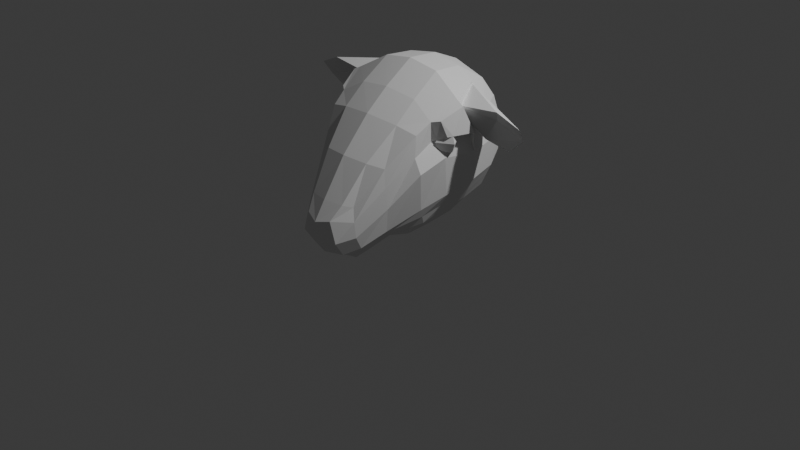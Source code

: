 # Source: BaseSheepHead.blend  (saved by Blender 5.2.45; exported with 4.5.12 LTS)
import bpy
from mathutils import Matrix  # noqa: F401  (used for matrix-valued properties, if any)

bpy.ops.wm.read_factory_settings(use_empty=True)
scene = bpy.context.scene
scene.name = 'Scene'

# ---- collections
col_collection = bpy.data.collections.new('Collection'); scene.collection.children.link(col_collection)

# ---- world
world_world = bpy.data.worlds.new('World'); scene.world = world_world
world_world.use_nodes = True; world_world.node_tree.nodes.clear()
_N = world_world.node_tree.nodes; _L = world_world.node_tree.links
n0 = _N.new('ShaderNodeOutputWorld'); n0.name = 'World Output'; n0.location = (200, 100)
n1 = _N.new('ShaderNodeBackground'); n1.name = 'Background'; n1.location = (-200, 100)
n1.inputs[0].default_value = (0.05088, 0.05088, 0.05088, 1.0)
_L.new(n1.outputs[0], n0.inputs[0])
n0.is_active_output = True
world_world.color = (0.05088, 0.05088, 0.05088)
world_world.sun_shadow_jitter_overblur = 0.0

# ---- cameras
cam_camera = bpy.data.cameras.new('Camera')
cam_camera.clip_end = 100.0
cam_camera.ortho_scale = 7.314

# ---- lights
light_light = bpy.data.lights.new('Light', 'POINT')
light_light.energy = 1000.0
light_light.shadow_soft_size = 0.1

# ---- meshes
me_sphere = bpy.data.meshes.new('Sphere')
me_sphere.from_pydata([(0.6235, -0.126, 0.2711), (0.4528, 0.8332, -0.3131), (0.4528, 0.6778, 0.6748), (0.4845, -0.1331, -0.6058), (0.5753, -0.3276, 0.3784), (0.0, 0.7783, 0.741), (0.5178, 0.7815, 0.4852), (0.6725, 0.08908, 0.3625), (0.5504, 0.8637, 0.1978), (0.5178, 0.8736, -0.1009), (0.7413, -0.02028, 0.1798), (0.7782, -0.02868, 0.2711), (0.5178, 0.06192, -0.537), (0.5504, 0.3521, -0.4725), (0.5178, 0.6436, -0.4167), (0.5336, 0.4476, 0.6879), (0.681, 0.1638, 0.5746), (0.6103, -0.1751, 0.4827), (0.5713, -0.3366, 0.1547), (0.643, -0.3311, 0.007081), (0.5541, -0.2373, -0.4127), (0.0, -0.2142, -0.7954), (0.3249, -0.1824, -0.7621), (0.3545, -0.3698, 0.43), (0.0, -0.4126, 0.4661), (0.0, 1.095, -0.1635), (0.0, 1.1, 0.1746), (0.0, 0.9914, 0.4947), (0.6569, 0.623, -0.1601), (0.704, 0.5907, 0.1549), (0.6548, 0.4979, 0.484), (0.704, 0.311, -0.2114), (0.7554, 0.2616, 0.1032), (0.6911, 0.2244, 0.4412), (0.6569, 0.004165, -0.2952), (0.6904, -0.05708, 0.1179), (0.5823, -0.1372, 0.2704), (0.2278, -0.7799, -0.8458), (0.0, -0.8101, -0.8752), (0.2631, -0.6868, -0.801), (0.3116, -0.7885, -0.7155), (0.336, -0.8701, -0.5709), (0.324, -0.8802, -0.4104), (0.2754, -0.8423, -0.2831), (0.3403, 0.3869, -0.6941), (0.3233, 0.07519, -0.7469), (0.0, 0.8362, -0.5407), (0.0, 0.3955, -0.7486), (0.0, 0.06523, -0.7929), (0.3529, -0.141, 0.6281), (0.3403, 0.1547, 0.834), (0.3233, 0.4699, 0.8134), (0.0, -0.1656, 0.6749), (0.0, 0.1462, 0.8884), (0.0, 0.4785, 0.8683), (0.4307, -0.5876, 0.07766), (0.4585, -0.6093, -0.1042), (0.4598, -0.5809, -0.3263), (0.4223, -0.557, -0.5764), (0.3504, -0.454, -0.6769), (0.0, -0.4485, -0.7679), (0.2408, -0.4199, -0.7357), (0.2705, -0.6731, 0.1088), (0.0, -0.7168, 0.1268), (0.2046, -0.9249, -0.2606), (0.0, -0.9658, -0.252), (0.2176, -0.9349, -0.7706), (0.2289, -1.035, -0.6203), (0.1541, -1.035, -0.4091), (0.0, -0.9829, -0.7946), (0.0, -1.09, -0.6369), (0.0, -1.087, -0.4461), (0.5178, 0.4656, 0.7152), (0.6782, 0.106, 0.6437), (0.6569, 0.5248, 0.4646), (0.704, 0.2121, 0.4177), (1.366, 0.1928, 0.5173), (1.109, 0.1625, 0.6275), (1.11, 0.3522, 0.1874), (0.8181, 0.346, 0.2353), (0.9668, 0.331, 0.4625), (0.5925, 0.4721, 0.5889), (1.338, 0.2834, 0.3753), (0.6835, 0.1788, 0.5416), (0.4846, 0.853, -0.2091), (0.5186, -0.1842, -0.5111), (0.0, 1.03, -0.3163), (0.586, 0.0336, -0.4184), (0.6257, 0.332, -0.3445), (0.586, 0.6335, -0.2909), (0.2869, -0.7045, -0.7591), (0.4074, -0.5249, -0.5988), (0.0, -0.8484, -0.8337), (0.2122, -0.8081, -0.8073), (0.755, 0.09663, 0.6062), (0.6859, -0.1204, 0.4966), (0.8492, 0.1618, 0.3584), (0.7231, -0.06972, 0.3353), (0.6024, -0.07943, 0.2948), (0.6244, -0.1171, 0.2898), (0.6256, -0.117, 0.2933), (0.6042, -0.09528, 0.2711), (0.6294, -0.09997, 0.2068), (0.658, 0.0801, 0.3621), (0.6589, 0.08054, 0.3625), (0.6741, 0.09633, 0.3445), (0.6705, 0.08055, 0.3661), (0.7002, 0.09519, 0.2711), (0.6979, 0.09191, 0.2838), (0.7477, -0.02175, 0.3466), (0.7495, -0.02113, 0.3402), (0.7171, 0.01892, 0.3612), (0.7092, 0.03073, 0.3625), (0.7019, 0.04233, 0.1798), (0.6943, -0.009579, 0.1598), (0.7481, -0.02384, 0.3399), (0.721, -0.03937, 0.3442), (0.6306, -0.1141, 0.2927), (0.6925, -0.01674, 0.1628), (0.6543, -0.07501, 0.1798), (-0.6235, -0.126, 0.2711), (-0.4528, 0.8332, -0.3131), (-0.4528, 0.6778, 0.6748), (-0.4845, -0.1331, -0.6058), (-0.5753, -0.3276, 0.3784), (-0.5178, 0.7815, 0.4852), (-0.6725, 0.08908, 0.3625), (-0.5504, 0.8637, 0.1978), (-0.5178, 0.8736, -0.1009), (-0.7413, -0.02028, 0.1798), (-0.7782, -0.02868, 0.2711), (-0.5178, 0.06192, -0.537), (-0.5504, 0.3521, -0.4725), (-0.5178, 0.6436, -0.4167), (-0.5336, 0.4476, 0.6879), (-0.681, 0.1638, 0.5746), (-0.6103, -0.1751, 0.4827), (-0.5713, -0.3366, 0.1547), (-0.643, -0.3311, 0.007081), (-0.5541, -0.2373, -0.4127), (-0.3249, -0.1824, -0.7621), (-0.3545, -0.3698, 0.43), (-0.6569, 0.623, -0.1601), (-0.704, 0.5907, 0.1549), (-0.6548, 0.4979, 0.484), (-0.704, 0.311, -0.2114), (-0.7554, 0.2616, 0.1032), (-0.6911, 0.2244, 0.4412), (-0.6569, 0.004165, -0.2952), (-0.6904, -0.05708, 0.1179), (-0.5823, -0.1372, 0.2704), (-0.2278, -0.7799, -0.8458), (-0.2631, -0.6868, -0.801), (-0.3116, -0.7885, -0.7155), (-0.336, -0.8701, -0.5709), (-0.324, -0.8802, -0.4104), (-0.2754, -0.8423, -0.2831), (-0.3403, 0.3869, -0.6941), (-0.3233, 0.07519, -0.7469), (-0.3529, -0.141, 0.6281), (-0.3403, 0.1547, 0.834), (-0.3233, 0.4699, 0.8134), (-0.4307, -0.5876, 0.07766), (-0.4585, -0.6093, -0.1042), (-0.4598, -0.5809, -0.3263), (-0.4223, -0.557, -0.5764), (-0.3504, -0.454, -0.6769), (-0.2408, -0.4199, -0.7357), (-0.2705, -0.6731, 0.1088), (-0.2046, -0.9249, -0.2606), (-0.2176, -0.9349, -0.7706), (-0.2289, -1.035, -0.6203), (-0.1541, -1.035, -0.4091), (-0.5178, 0.4656, 0.7152), (-0.6782, 0.106, 0.6437), (-0.6569, 0.5248, 0.4646), (-0.704, 0.2121, 0.4177), (-1.366, 0.1928, 0.5173), (-1.109, 0.1625, 0.6275), (-1.11, 0.3522, 0.1874), (-0.8181, 0.346, 0.2353), (-0.9668, 0.331, 0.4625), (-0.5925, 0.4721, 0.5889), (-1.338, 0.2834, 0.3753), (-0.6835, 0.1788, 0.5416), (-0.4846, 0.853, -0.2091), (-0.5186, -0.1842, -0.5111), (-0.586, 0.0336, -0.4184), (-0.6257, 0.332, -0.3445), (-0.586, 0.6335, -0.2909), (-0.2869, -0.7045, -0.7591), (-0.4074, -0.5249, -0.5988), (-0.2122, -0.8081, -0.8073), (-0.755, 0.09663, 0.6062), (-0.6859, -0.1204, 0.4966), (-0.8492, 0.1618, 0.3584), (-0.7231, -0.06972, 0.3353), (-0.6024, -0.07943, 0.2948), (-0.6244, -0.1171, 0.2898), (-0.6256, -0.117, 0.2933), (-0.6042, -0.09528, 0.2711), (-0.6294, -0.09997, 0.2068), (-0.658, 0.0801, 0.3621), (-0.6589, 0.08054, 0.3625), (-0.6741, 0.09633, 0.3445), (-0.6705, 0.08055, 0.3661), (-0.7002, 0.09519, 0.2711), (-0.6979, 0.09191, 0.2838), (-0.7477, -0.02175, 0.3466), (-0.7495, -0.02113, 0.3402), (-0.7171, 0.01892, 0.3612), (-0.7092, 0.03073, 0.3625), (-0.7019, 0.04233, 0.1798), (-0.6943, -0.009579, 0.1598), (-0.7481, -0.02384, 0.3399), (-0.721, -0.03937, 0.3442), (-0.6306, -0.1141, 0.2927), (-0.6925, -0.01674, 0.1628), (-0.6543, -0.07501, 0.1798)], [], [(0, 100, 99, 98, 101), (101, 102, 0), (105, 103, 104, 7), (106, 7, 104), (107, 108, 105, 7, 112, 111, 110, 109, 11), (114, 113, 10), (7, 106, 112), (113, 107, 11, 10), (116, 117, 100, 0, 11, 109, 115), (10, 119, 118, 114), (0, 102, 119, 10, 11), (6, 27, 5, 2), (8, 26, 27, 6), (9, 25, 26, 8), (84, 86, 25, 9), (31, 28, 29, 32), (32, 29, 74, 75), (34, 31, 32, 35), (113, 35, 32), (89, 84, 9, 28), (28, 9, 8, 29), (29, 8, 6, 74), (74, 6, 2, 72), (78, 30, 81, 82), (95, 117, 97), (18, 36, 17, 4), (19, 35, 36, 18), (20, 34, 35, 19), (85, 87, 34, 20), (87, 88, 31, 34), (88, 89, 28, 31), (56, 18, 4, 55), (61, 22, 3, 59), (60, 21, 22, 61), (91, 85, 20, 58), (58, 20, 19, 57), (62, 23, 24, 63), (57, 19, 18, 56), (55, 4, 23, 62), (46, 44, 47), (47, 44, 45, 48), (46, 1, 14), (46, 14, 13, 44), (44, 13, 12, 45), (45, 12, 3, 22), (48, 45, 22, 21), (52, 49, 50, 53), (53, 50, 51, 54), (23, 4, 17, 49), (49, 17, 73, 50), (50, 73, 72, 51), (51, 72, 2, 5), (54, 51, 5), (24, 23, 49, 52), (40, 58, 57, 41), (64, 62, 63, 65), (41, 57, 56, 42), (43, 55, 62, 64), (42, 56, 55, 43), (37, 61, 59, 39), (38, 60, 61, 37), (90, 91, 58, 40), (69, 66, 67, 70), (70, 67, 68, 71), (93, 90, 40, 66), (66, 40, 41, 67), (67, 41, 42, 68), (68, 42, 43, 64), (71, 68, 64, 65), (92, 93, 66, 69), (73, 16, 15, 72), (74, 30, 33, 75), (72, 15, 81, 74), (75, 33, 83), (79, 78, 82, 80), (76, 15, 16, 77), (77, 16, 83, 80), (79, 33, 30, 78), (30, 74, 81), (76, 82, 81, 15), (73, 75, 83, 16), (77, 80, 82, 76), (79, 80, 83, 33), (38, 37, 93, 92), (37, 39, 90, 93), (39, 59, 91, 90), (59, 3, 85, 91), (13, 14, 89, 88), (12, 13, 88, 87), (3, 12, 87, 85), (14, 1, 84, 89), (1, 46, 86, 84), (96, 109, 110), (94, 73, 17, 95), (98, 99, 36), (97, 117, 116), (112, 106, 96), (96, 75, 73, 94), (96, 75, 32), (100, 36, 99), (36, 100, 17), (17, 117, 95), (100, 117, 17), (105, 75, 103), (36, 101, 98), (36, 102, 101), (105, 108, 75), (75, 107, 32), (107, 75, 108), (35, 102, 36), (119, 35, 118), (118, 35, 114), (35, 119, 102), (113, 32, 107), (114, 35, 113), (109, 97, 115), (97, 116, 115), (111, 96, 110), (75, 104, 103), (75, 106, 104), (111, 112, 96), (96, 106, 75), (97, 109, 96, 94, 95), (120, 200, 197, 198, 199), (200, 120, 201), (204, 126, 203, 202), (205, 203, 126), (206, 130, 208, 209, 210, 211, 126, 204, 207), (213, 129, 212), (126, 211, 205), (212, 129, 130, 206), (215, 214, 208, 130, 120, 199, 216), (129, 213, 217, 218), (120, 130, 129, 218, 201), (125, 122, 5, 27), (127, 125, 27, 26), (128, 127, 26, 25), (185, 128, 25, 86), (145, 146, 143, 142), (146, 176, 175, 143), (148, 149, 146, 145), (212, 146, 149), (189, 142, 128, 185), (142, 143, 127, 128), (143, 175, 125, 127), (175, 173, 122, 125), (179, 183, 182, 144), (194, 196, 216), (137, 124, 136, 150), (138, 137, 150, 149), (139, 138, 149, 148), (186, 139, 148, 187), (187, 148, 145, 188), (188, 145, 142, 189), (163, 162, 124, 137), (167, 166, 123, 140), (60, 167, 140, 21), (191, 165, 139, 186), (165, 164, 138, 139), (168, 63, 24, 141), (164, 163, 137, 138), (162, 168, 141, 124), (46, 47, 157), (47, 48, 158, 157), (46, 133, 121), (46, 157, 132, 133), (157, 158, 131, 132), (158, 140, 123, 131), (48, 21, 140, 158), (52, 53, 160, 159), (53, 54, 161, 160), (141, 159, 136, 124), (159, 160, 174, 136), (160, 161, 173, 174), (161, 5, 122, 173), (54, 5, 161), (24, 52, 159, 141), (153, 154, 164, 165), (169, 65, 63, 168), (154, 155, 163, 164), (156, 169, 168, 162), (155, 156, 162, 163), (151, 152, 166, 167), (38, 151, 167, 60), (190, 153, 165, 191), (69, 70, 171, 170), (70, 71, 172, 171), (192, 170, 153, 190), (170, 171, 154, 153), (171, 172, 155, 154), (172, 169, 156, 155), (71, 65, 169, 172), (92, 69, 170, 192), (174, 173, 134, 135), (175, 176, 147, 144), (173, 175, 182, 134), (176, 184, 147), (180, 181, 183, 179), (177, 178, 135, 134), (178, 181, 184, 135), (180, 179, 144, 147), (144, 182, 175), (177, 134, 182, 183), (174, 135, 184, 176), (178, 177, 183, 181), (180, 147, 184, 181), (38, 92, 192, 151), (151, 192, 190, 152), (152, 190, 191, 166), (166, 191, 186, 123), (132, 188, 189, 133), (131, 187, 188, 132), (123, 186, 187, 131), (133, 189, 185, 121), (121, 185, 86, 46), (195, 209, 208), (193, 194, 136, 174), (197, 150, 198), (196, 215, 216), (211, 195, 205), (195, 193, 174, 176), (195, 146, 176), (199, 198, 150), (150, 136, 199), (136, 194, 216), (199, 136, 216), (204, 202, 176), (150, 197, 200), (150, 200, 201), (204, 176, 207), (176, 146, 206), (206, 207, 176), (149, 150, 201), (218, 217, 149), (217, 213, 149), (149, 201, 218), (212, 206, 146), (213, 212, 149), (208, 214, 196), (196, 214, 215), (210, 209, 195), (176, 202, 203), (176, 203, 205), (210, 195, 211), (195, 176, 205), (196, 194, 193, 195, 208)])
_uv = me_sphere.uv_layers.new(name='UVMap')
_uv.uv.foreach_set('vector', [0.75, 0.5, 0.75, 0.4394, 0.7475, 0.4489, 0.6852, 0.4353, 0.7004, 0.5, 0.7004, 0.5, 0.75, 0.6762, 0.75, 0.5, 0.25, 0.2991, 0.2831, 0.2512, 0.281, 0.25, 0.25, 0.25, 0.262, 0.2261, 0.25, 0.25, 0.281, 0.25, 0.2002, 0.5, 0.2008, 0.4652, 0.25, 0.2991, 0.25, 0.25, 0.1166, 0.25, 0.08926, 0.2534, 0.002302, 0.3112, 0.0, 0.2936, 0.0, 0.5, 0.06596, 0.8819, 0.1431, 0.75, 0.0, 0.75, 0.25, 0.25, 0.238, 0.2261, 0.1166, 0.25, 0.1431, 0.75, 0.2002, 0.5, 0.0, 0.5, 0.0, 0.75, 0.9431, 0.3001, 0.7591, 0.4411, 0.75, 0.4394, 0.75, 0.5, 1.0, 0.5, 1.0, 0.2936, 0.9955, 0.3119, 1.0, 0.75, 0.8011, 0.75, 0.9237, 0.8622, 0.934, 0.8819, 0.75, 0.5, 0.75, 0.6762, 0.8011, 0.75, 1.0, 0.75, 1.0, 0.5, 0.5625, 0.25, 0.5625, 0.125, 0.625, 0.125, 0.625, 0.25, 0.5, 0.25, 0.5, 0.125, 0.5625, 0.125, 0.5625, 0.25, 0.4375, 0.25, 0.4375, 0.125, 0.5, 0.125, 0.5, 0.25, 0.4056, 0.25, 0.4054, 0.1236, 0.4375, 0.125, 0.4375, 0.25, 0.4375, 0.375, 0.4375, 0.3125, 0.5, 0.3125, 0.5, 0.375, 0.5, 0.375, 0.5, 0.3125, 0.5625, 0.3125, 0.5625, 0.375, 0.4375, 0.4375, 0.4375, 0.375, 0.5, 0.375, 0.5134, 0.4357, 0.5241, 0.4148, 0.5134, 0.4357, 0.5, 0.375, 0.4056, 0.3125, 0.4056, 0.25, 0.4375, 0.25, 0.4375, 0.3125, 0.4375, 0.3125, 0.4375, 0.25, 0.5, 0.25, 0.5, 0.3125, 0.5, 0.3125, 0.5, 0.25, 0.5625, 0.25, 0.5625, 0.3125, 0.5625, 0.3125, 0.5625, 0.25, 0.625, 0.25, 0.625, 0.3125, 0.568, 0.3351, 0.5678, 0.3172, 0.5945, 0.3171, 0.5959, 0.3254, 0.625, 0.4439, 0.5625, 0.4458, 0.5625, 0.4366, 0.5625, 0.5, 0.5625, 0.4506, 0.625, 0.4563, 0.625, 0.5, 0.5309, 0.5, 0.5134, 0.4357, 0.5625, 0.4506, 0.5625, 0.5, 0.4375, 0.5, 0.4375, 0.4375, 0.5134, 0.4357, 0.5309, 0.5, 0.4056, 0.5, 0.4056, 0.4375, 0.4375, 0.4375, 0.4375, 0.5, 0.4056, 0.4375, 0.4056, 0.375, 0.4375, 0.375, 0.4375, 0.4375, 0.4056, 0.375, 0.4056, 0.3125, 0.4375, 0.3125, 0.4375, 0.375, 0.5625, 0.5, 0.5625, 0.5, 0.625, 0.5, 0.625, 0.5, 0.375, 0.5625, 0.375, 0.5625, 0.375, 0.5, 0.375, 0.5, 0.375, 0.625, 0.375, 0.625, 0.375, 0.5625, 0.375, 0.5625, 0.4227, 0.5, 0.4056, 0.5, 0.4375, 0.5, 0.4375, 0.5, 0.4375, 0.5, 0.4375, 0.5, 0.5309, 0.5, 0.5, 0.5, 0.625, 0.5625, 0.625, 0.5625, 0.625, 0.625, 0.625, 0.625, 0.5, 0.5, 0.5309, 0.5, 0.5625, 0.5, 0.5625, 0.5, 0.625, 0.5, 0.625, 0.5, 0.625, 0.5625, 0.625, 0.5625, 0.1875, 0.625, 0.25, 0.5625, 0.25, 0.625, 0.25, 0.625, 0.25, 0.5625, 0.3125, 0.5625, 0.3125, 0.625, 0.1875, 0.625, 0.125, 0.5, 0.1875, 0.5, 0.1875, 0.625, 0.1875, 0.5, 0.25, 0.5, 0.25, 0.5625, 0.25, 0.5625, 0.25, 0.5, 0.3125, 0.5, 0.3125, 0.5625, 0.3125, 0.5625, 0.3125, 0.5, 0.375, 0.5, 0.375, 0.5625, 0.3125, 0.625, 0.3125, 0.5625, 0.375, 0.5625, 0.375, 0.625, 0.6875, 0.625, 0.6875, 0.5625, 0.75, 0.5625, 0.75, 0.625, 0.75, 0.625, 0.75, 0.5625, 0.8125, 0.5625, 0.8125, 0.625, 0.625, 0.5625, 0.625, 0.5, 0.6687, 0.5, 0.6875, 0.5625, 0.6875, 0.5625, 0.6687, 0.5, 0.7355, 0.5, 0.75, 0.5625, 0.75, 0.5625, 0.7355, 0.5, 0.8125, 0.5, 0.8125, 0.5625, 0.8125, 0.5625, 0.8125, 0.5, 0.875, 0.5, 0.875, 0.625, 0.8125, 0.625, 0.8125, 0.5625, 0.875, 0.625, 0.625, 0.625, 0.625, 0.5625, 0.6875, 0.5625, 0.6875, 0.625, 0.4375, 0.5, 0.4375, 0.5, 0.5, 0.5, 0.5, 0.5, 0.625, 0.5625, 0.625, 0.5625, 0.625, 0.625, 0.625, 0.625, 0.5, 0.5, 0.5, 0.5, 0.5625, 0.5, 0.5625, 0.5, 0.625, 0.5, 0.625, 0.5, 0.625, 0.5625, 0.625, 0.5625, 0.5625, 0.5, 0.5625, 0.5, 0.625, 0.5, 0.625, 0.5, 0.3779, 0.5625, 0.375, 0.5625, 0.375, 0.5, 0.375, 0.5, 0.3779, 0.625, 0.375, 0.625, 0.375, 0.5625, 0.3779, 0.5625, 0.4056, 0.5, 0.4227, 0.5, 0.4375, 0.5, 0.4375, 0.5, 0.4375, 0.625, 0.4375, 0.5625, 0.5, 0.5625, 0.5, 0.625, 0.5, 0.625, 0.5, 0.5625, 0.5625, 0.5625, 0.5625, 0.625, 0.4118, 0.5625, 0.4056, 0.5, 0.4375, 0.5, 0.4375, 0.5625, 0.4375, 0.5625, 0.4375, 0.5, 0.5, 0.5, 0.5, 0.5625, 0.5, 0.5625, 0.5, 0.5, 0.5625, 0.5, 0.5625, 0.5625, 0.5625, 0.5625, 0.5625, 0.5, 0.625, 0.5, 0.625, 0.5625, 0.5625, 0.625, 0.5625, 0.5625, 0.625, 0.5625, 0.625, 0.625, 0.4118, 0.625, 0.4118, 0.5625, 0.4375, 0.5625, 0.4375, 0.625, 0.625, 0.3895, 0.6094, 0.3785, 0.6197, 0.3171, 0.625, 0.3125, 0.5625, 0.3125, 0.5678, 0.3172, 0.5685, 0.3716, 0.5625, 0.375, 0.625, 0.3125, 0.6197, 0.3171, 0.5945, 0.3171, 0.5625, 0.3125, 0.5625, 0.375, 0.5685, 0.3716, 0.5956, 0.3779, 0.5755, 0.3732, 0.568, 0.3351, 0.5959, 0.3254, 0.5979, 0.3785, 0.6197, 0.3171, 0.6197, 0.3171, 0.6094, 0.3785, 0.6193, 0.3631, 0.6193, 0.3631, 0.6094, 0.3785, 0.5956, 0.3779, 0.5979, 0.3785, 0.5755, 0.3732, 0.5685, 0.3716, 0.5678, 0.3172, 0.568, 0.3351, 0.5678, 0.3172, 0.5625, 0.3125, 0.5945, 0.3171, 0.6197, 0.3171, 0.5959, 0.3254, 0.5945, 0.3171, 0.6197, 0.3171, 0.625, 0.3895, 0.5625, 0.375, 0.5956, 0.3779, 0.6094, 0.3785, 0.6193, 0.3631, 0.5979, 0.3785, 0.5959, 0.3254, 0.6197, 0.3171, 0.5755, 0.3732, 0.5979, 0.3785, 0.5956, 0.3779, 0.5685, 0.3716, 0.3779, 0.625, 0.3779, 0.5625, 0.4118, 0.5625, 0.4118, 0.625, 0.3779, 0.5625, 0.375, 0.5, 0.4056, 0.5, 0.4118, 0.5625, 0.375, 0.5, 0.375, 0.5, 0.4227, 0.5, 0.4056, 0.5, 0.375, 0.5, 0.375, 0.5, 0.4056, 0.5, 0.4227, 0.5, 0.375, 0.375, 0.375, 0.3125, 0.4056, 0.3125, 0.4056, 0.375, 0.375, 0.4375, 0.375, 0.375, 0.4056, 0.375, 0.4056, 0.4375, 0.375, 0.5, 0.375, 0.4375, 0.4056, 0.4375, 0.4056, 0.5, 0.375, 0.3125, 0.375, 0.25, 0.4056, 0.25, 0.4056, 0.3125, 0.375, 0.25, 0.3075, 0.1495, 0.4054, 0.1236, 0.4056, 0.25, 0.5625, 0.375, 0.5645, 0.4237, 0.5625, 0.4236, 0.7355, 0.5, 0.7355, 0.5, 0.6687, 0.5, 0.6811, 0.5, 0.5625, 0.4381, 0.5625, 0.4464, 0.5625, 0.4506, 0.5625, 0.4366, 0.5625, 0.4458, 0.5625, 0.4283, 0.5625, 0.4115, 0.5625, 0.4028, 0.5625, 0.375, 0.5625, 0.375, 0.5625, 0.375, 0.625, 0.3895, 0.625, 0.3895, 0.5625, 0.375, 0.5625, 0.375, 0.5, 0.375, 0.5634, 0.4463, 0.5625, 0.4506, 0.5625, 0.4464, 0.5625, 0.4506, 0.5634, 0.4463, 0.625, 0.4563, 0.625, 0.4563, 0.5625, 0.4458, 0.625, 0.4439, 0.5634, 0.4463, 0.5625, 0.4458, 0.625, 0.4563, 0.557, 0.4004, 0.5625, 0.375, 0.5625, 0.4035, 0.5625, 0.4506, 0.5583, 0.4417, 0.5625, 0.4381, 0.5625, 0.4506, 0.5417, 0.4436, 0.5583, 0.4417, 0.557, 0.4004, 0.5438, 0.4022, 0.5625, 0.375, 0.5625, 0.375, 0.5409, 0.402, 0.5, 0.375, 0.5409, 0.402, 0.5625, 0.375, 0.5438, 0.4022, 0.5134, 0.4357, 0.5417, 0.4436, 0.5625, 0.4506, 0.532, 0.4387, 0.5134, 0.4357, 0.5228, 0.4267, 0.5228, 0.4267, 0.5134, 0.4357, 0.5218, 0.4254, 0.5134, 0.4357, 0.532, 0.4387, 0.5417, 0.4436, 0.5241, 0.4148, 0.5, 0.375, 0.5409, 0.402, 0.5218, 0.4254, 0.5134, 0.4357, 0.5241, 0.4148, 0.5645, 0.4237, 0.5625, 0.4366, 0.5625, 0.4244, 0.5625, 0.4366, 0.5625, 0.4283, 0.5625, 0.4244, 0.5625, 0.4138, 0.5625, 0.375, 0.5625, 0.4236, 0.5625, 0.375, 0.5625, 0.4034, 0.5625, 0.4035, 0.5625, 0.375, 0.5625, 0.4028, 0.5625, 0.4034, 0.5625, 0.4138, 0.5625, 0.4115, 0.5625, 0.375, 0.5625, 0.375, 0.5625, 0.4028, 0.5625, 0.375, 0.5625, 0.4366, 0.5645, 0.4237, 0.5625, 0.375, 0.625, 0.3895, 0.625, 0.4439, 0.75, 0.5, 0.7004, 0.5, 0.6852, 0.4353, 0.7475, 0.4489, 0.75, 0.4394, 0.7004, 0.5, 0.75, 0.5, 0.75, 0.6762, 0.25, 0.2991, 0.25, 0.25, 0.281, 0.25, 0.2831, 0.2512, 0.262, 0.2261, 0.281, 0.25, 0.25, 0.25, 0.2002, 0.5, 0.0, 0.5, 0.0, 0.2936, 0.002302, 0.3112, 0.08926, 0.2534, 0.1166, 0.25, 0.25, 0.25, 0.25, 0.2991, 0.2008, 0.4652, 0.06596, 0.8819, 0.0, 0.75, 0.1431, 0.75, 0.25, 0.25, 0.1166, 0.25, 0.238, 0.2261, 0.1431, 0.75, 0.0, 0.75, 0.0, 0.5, 0.2002, 0.5, 0.9431, 0.3001, 0.9955, 0.3119, 1.0, 0.2936, 1.0, 0.5, 0.75, 0.5, 0.75, 0.4394, 0.7591, 0.4411, 1.0, 0.75, 0.934, 0.8819, 0.9237, 0.8622, 0.8011, 0.75, 0.75, 0.5, 1.0, 0.5, 1.0, 0.75, 0.8011, 0.75, 0.75, 0.6762, 0.5625, 0.25, 0.625, 0.25, 0.625, 0.125, 0.5625, 0.125, 0.5, 0.25, 0.5625, 0.25, 0.5625, 0.125, 0.5, 0.125, 0.4375, 0.25, 0.5, 0.25, 0.5, 0.125, 0.4375, 0.125, 0.4056, 0.25, 0.4375, 0.25, 0.4375, 0.125, 0.4054, 0.1236, 0.4375, 0.375, 0.5, 0.375, 0.5, 0.3125, 0.4375, 0.3125, 0.5, 0.375, 0.5625, 0.375, 0.5625, 0.3125, 0.5, 0.3125, 0.4375, 0.4375, 0.5134, 0.4357, 0.5, 0.375, 0.4375, 0.375, 0.5241, 0.4148, 0.5, 0.375, 0.5134, 0.4357, 0.4056, 0.3125, 0.4375, 0.3125, 0.4375, 0.25, 0.4056, 0.25, 0.4375, 0.3125, 0.5, 0.3125, 0.5, 0.25, 0.4375, 0.25, 0.5, 0.3125, 0.5625, 0.3125, 0.5625, 0.25, 0.5, 0.25, 0.5625, 0.3125, 0.625, 0.3125, 0.625, 0.25, 0.5625, 0.25, 0.568, 0.3351, 0.5959, 0.3254, 0.5945, 0.3171, 0.5678, 0.3172, 0.625, 0.4439, 0.5625, 0.4366, 0.5625, 0.4458, 0.5625, 0.5, 0.625, 0.5, 0.625, 0.4563, 0.5625, 0.4506, 0.5309, 0.5, 0.5625, 0.5, 0.5625, 0.4506, 0.5134, 0.4357, 0.4375, 0.5, 0.5309, 0.5, 0.5134, 0.4357, 0.4375, 0.4375, 0.4056, 0.5, 0.4375, 0.5, 0.4375, 0.4375, 0.4056, 0.4375, 0.4056, 0.4375, 0.4375, 0.4375, 0.4375, 0.375, 0.4056, 0.375, 0.4056, 0.375, 0.4375, 0.375, 0.4375, 0.3125, 0.4056, 0.3125, 0.5625, 0.5, 0.625, 0.5, 0.625, 0.5, 0.5625, 0.5, 0.375, 0.5625, 0.375, 0.5, 0.375, 0.5, 0.375, 0.5625, 0.375, 0.625, 0.375, 0.5625, 0.375, 0.5625, 0.375, 0.625, 0.4227, 0.5, 0.4375, 0.5, 0.4375, 0.5, 0.4056, 0.5, 0.4375, 0.5, 0.5, 0.5, 0.5309, 0.5, 0.4375, 0.5, 0.625, 0.5625, 0.625, 0.625, 0.625, 0.625, 0.625, 0.5625, 0.5, 0.5, 0.5625, 0.5, 0.5625, 0.5, 0.5309, 0.5, 0.625, 0.5, 0.625, 0.5625, 0.625, 0.5625, 0.625, 0.5, 0.1875, 0.625, 0.25, 0.625, 0.25, 0.5625, 0.25, 0.625, 0.3125, 0.625, 0.3125, 0.5625, 0.25, 0.5625, 0.1875, 0.625, 0.1875, 0.5, 0.125, 0.5, 0.1875, 0.625, 0.25, 0.5625, 0.25, 0.5, 0.1875, 0.5, 0.25, 0.5625, 0.3125, 0.5625, 0.3125, 0.5, 0.25, 0.5, 0.3125, 0.5625, 0.375, 0.5625, 0.375, 0.5, 0.3125, 0.5, 0.3125, 0.625, 0.375, 0.625, 0.375, 0.5625, 0.3125, 0.5625, 0.6875, 0.625, 0.75, 0.625, 0.75, 0.5625, 0.6875, 0.5625, 0.75, 0.625, 0.8125, 0.625, 0.8125, 0.5625, 0.75, 0.5625, 0.625, 0.5625, 0.6875, 0.5625, 0.6687, 0.5, 0.625, 0.5, 0.6875, 0.5625, 0.75, 0.5625, 0.7355, 0.5, 0.6687, 0.5, 0.75, 0.5625, 0.8125, 0.5625, 0.8125, 0.5, 0.7355, 0.5, 0.8125, 0.5625, 0.875, 0.625, 0.875, 0.5, 0.8125, 0.5, 0.8125, 0.625, 0.875, 0.625, 0.8125, 0.5625, 0.625, 0.625, 0.6875, 0.625, 0.6875, 0.5625, 0.625, 0.5625, 0.4375, 0.5, 0.5, 0.5, 0.5, 0.5, 0.4375, 0.5, 0.625, 0.5625, 0.625, 0.625, 0.625, 0.625, 0.625, 0.5625, 0.5, 0.5, 0.5625, 0.5, 0.5625, 0.5, 0.5, 0.5, 0.625, 0.5, 0.625, 0.5625, 0.625, 0.5625, 0.625, 0.5, 0.5625, 0.5, 0.625, 0.5, 0.625, 0.5, 0.5625, 0.5, 0.3779, 0.5625, 0.375, 0.5, 0.375, 0.5, 0.375, 0.5625, 0.3779, 0.625, 0.3779, 0.5625, 0.375, 0.5625, 0.375, 0.625, 0.4056, 0.5, 0.4375, 0.5, 0.4375, 0.5, 0.4227, 0.5, 0.4375, 0.625, 0.5, 0.625, 0.5, 0.5625, 0.4375, 0.5625, 0.5, 0.625, 0.5625, 0.625, 0.5625, 0.5625, 0.5, 0.5625, 0.4118, 0.5625, 0.4375, 0.5625, 0.4375, 0.5, 0.4056, 0.5, 0.4375, 0.5625, 0.5, 0.5625, 0.5, 0.5, 0.4375, 0.5, 0.5, 0.5625, 0.5625, 0.5625, 0.5625, 0.5, 0.5, 0.5, 0.5625, 0.5625, 0.625, 0.5625, 0.625, 0.5, 0.5625, 0.5, 0.5625, 0.625, 0.625, 0.625, 0.625, 0.5625, 0.5625, 0.5625, 0.4118, 0.625, 0.4375, 0.625, 0.4375, 0.5625, 0.4118, 0.5625, 0.625, 0.3895, 0.625, 0.3125, 0.6197, 0.3171, 0.6094, 0.3785, 0.5625, 0.3125, 0.5625, 0.375, 0.5685, 0.3716, 0.5678, 0.3172, 0.625, 0.3125, 0.5625, 0.3125, 0.5945, 0.3171, 0.6197, 0.3171, 0.5625, 0.375, 0.5956, 0.3779, 0.5685, 0.3716, 0.5755, 0.3732, 0.5979, 0.3785, 0.5959, 0.3254, 0.568, 0.3351, 0.6197, 0.3171, 0.6193, 0.3631, 0.6094, 0.3785, 0.6197, 0.3171, 0.6193, 0.3631, 0.5979, 0.3785, 0.5956, 0.3779, 0.6094, 0.3785, 0.5755, 0.3732, 0.568, 0.3351, 0.5678, 0.3172, 0.5685, 0.3716, 0.5678, 0.3172, 0.5945, 0.3171, 0.5625, 0.3125, 0.6197, 0.3171, 0.6197, 0.3171, 0.5945, 0.3171, 0.5959, 0.3254, 0.625, 0.3895, 0.6094, 0.3785, 0.5956, 0.3779, 0.5625, 0.375, 0.6193, 0.3631, 0.6197, 0.3171, 0.5959, 0.3254, 0.5979, 0.3785, 0.5755, 0.3732, 0.5685, 0.3716, 0.5956, 0.3779, 0.5979, 0.3785, 0.3779, 0.625, 0.4118, 0.625, 0.4118, 0.5625, 0.3779, 0.5625, 0.3779, 0.5625, 0.4118, 0.5625, 0.4056, 0.5, 0.375, 0.5, 0.375, 0.5, 0.4056, 0.5, 0.4227, 0.5, 0.375, 0.5, 0.375, 0.5, 0.4227, 0.5, 0.4056, 0.5, 0.375, 0.5, 0.375, 0.375, 0.4056, 0.375, 0.4056, 0.3125, 0.375, 0.3125, 0.375, 0.4375, 0.4056, 0.4375, 0.4056, 0.375, 0.375, 0.375, 0.375, 0.5, 0.4056, 0.5, 0.4056, 0.4375, 0.375, 0.4375, 0.375, 0.3125, 0.4056, 0.3125, 0.4056, 0.25, 0.375, 0.25, 0.375, 0.25, 0.4056, 0.25, 0.4054, 0.1236, 0.3075, 0.1495, 0.5625, 0.375, 0.5625, 0.4236, 0.5645, 0.4237, 0.7355, 0.5, 0.6811, 0.5, 0.6687, 0.5, 0.7355, 0.5, 0.5625, 0.4381, 0.5625, 0.4506, 0.5625, 0.4464, 0.5625, 0.4366, 0.5625, 0.4283, 0.5625, 0.4458, 0.5625, 0.4115, 0.5625, 0.375, 0.5625, 0.4028, 0.5625, 0.375, 0.625, 0.3895, 0.625, 0.3895, 0.5625, 0.375, 0.5625, 0.375, 0.5, 0.375, 0.5625, 0.375, 0.5634, 0.4463, 0.5625, 0.4464, 0.5625, 0.4506, 0.5625, 0.4506, 0.625, 0.4563, 0.5634, 0.4463, 0.625, 0.4563, 0.625, 0.4439, 0.5625, 0.4458, 0.5634, 0.4463, 0.625, 0.4563, 0.5625, 0.4458, 0.557, 0.4004, 0.5625, 0.4035, 0.5625, 0.375, 0.5625, 0.4506, 0.5625, 0.4381, 0.5583, 0.4417, 0.5625, 0.4506, 0.5583, 0.4417, 0.5417, 0.4436, 0.557, 0.4004, 0.5625, 0.375, 0.5438, 0.4022, 0.5625, 0.375, 0.5, 0.375, 0.5409, 0.402, 0.5409, 0.402, 0.5438, 0.4022, 0.5625, 0.375, 0.5134, 0.4357, 0.5625, 0.4506, 0.5417, 0.4436, 0.532, 0.4387, 0.5228, 0.4267, 0.5134, 0.4357, 0.5228, 0.4267, 0.5218, 0.4254, 0.5134, 0.4357, 0.5134, 0.4357, 0.5417, 0.4436, 0.532, 0.4387, 0.5241, 0.4148, 0.5409, 0.402, 0.5, 0.375, 0.5218, 0.4254, 0.5241, 0.4148, 0.5134, 0.4357, 0.5645, 0.4237, 0.5625, 0.4244, 0.5625, 0.4366, 0.5625, 0.4366, 0.5625, 0.4244, 0.5625, 0.4283, 0.5625, 0.4138, 0.5625, 0.4236, 0.5625, 0.375, 0.5625, 0.375, 0.5625, 0.4035, 0.5625, 0.4034, 0.5625, 0.375, 0.5625, 0.4034, 0.5625, 0.4028, 0.5625, 0.4138, 0.5625, 0.375, 0.5625, 0.4115, 0.5625, 0.375, 0.5625, 0.375, 0.5625, 0.4028, 0.5625, 0.4366, 0.625, 0.4439, 0.625, 0.3895, 0.5625, 0.375, 0.5645, 0.4237])
me_sphere.materials.append(None)
me_sphere.update()

# ---- objects
ob_light = bpy.data.objects.new('Light', light_light)
ob_camera = bpy.data.objects.new('Camera', cam_camera)
ob_baseheadwitheyes = bpy.data.objects.new('BaseHeadWithEyes', me_sphere)

# ---- transforms, parenting, visibility, modifiers, constraints
ob_light.location = (4.076, 1.005, 5.904)
ob_light.rotation_euler = (0.6503, 0.05522, 1.866)
ob_light.lock_rotations_4d = False
ob_light.empty_display_type = 'ARROWS'
ob_light.color = (0.0, 0.0, 0.0, 0.0)
ob_light.lineart.crease_threshold = 0.0
ob_camera.location = (7.359, -6.926, 4.958)
ob_camera.rotation_euler = (1.109, 0.0, 0.8149)
ob_camera.lock_rotations_4d = False
ob_camera.empty_display_type = 'ARROWS'
ob_camera.color = (0.0, 0.0, 0.0, 0.0)
ob_camera.display_type = 'WIRE'
ob_camera.lineart.crease_threshold = 0.0
ob_baseheadwitheyes.location = (0.0, 0.0, 0.779)

# ---- collection membership
col_collection.objects.link(ob_light)
col_collection.objects.link(ob_camera)
col_collection.objects.link(ob_baseheadwitheyes)

# ---- scene / render settings (as saved in the file)
scene.camera = ob_camera
scene.frame_start = 1; scene.frame_end = 250; scene.frame_set(1)
scene.render.engine = 'BLENDER_EEVEE_NEXT'
scene.render.bake_bias = 0.0
scene.render.bake_samples = 0
scene.render.compositor_device = 'GPU'
scene.eevee.use_volume_custom_range = False
scene.eevee.fast_gi_thickness_near = 0.1
scene.eevee.fast_gi_thickness_far = 0.0
scene.eevee.ray_tracing_options.screen_trace_thickness = 0.1
bpy.context.view_layer.update()

